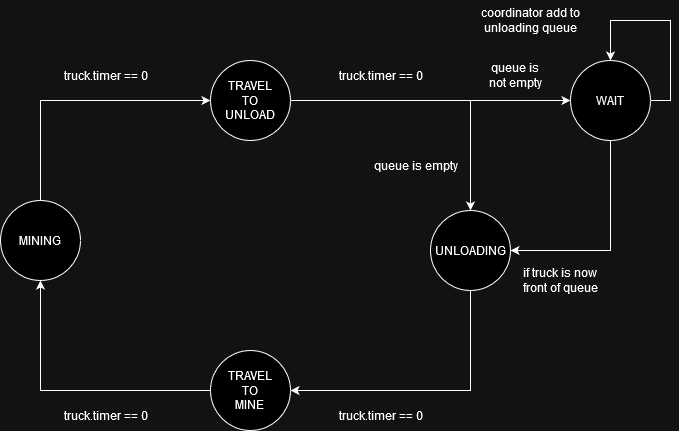

The diagram above was exported from draw.io. Its source (the exported page's mxGraphModel, read from the mxfile embedded in the PNG):
<mxGraphModel dx="1434" dy="764" grid="1" gridSize="10" guides="1" tooltips="1" connect="1" arrows="1" fold="1" page="1" pageScale="1" pageWidth="850" pageHeight="1100" math="0" shadow="0">
  <root>
    <mxCell id="0" />
    <mxCell id="1" parent="0" />
    <mxCell id="A7UkfBSs3JInxHjgLpcN-8" style="edgeStyle=orthogonalEdgeStyle;rounded=0;orthogonalLoop=1;jettySize=auto;html=1;exitX=0.5;exitY=0;exitDx=0;exitDy=0;entryX=0;entryY=0.5;entryDx=0;entryDy=0;" edge="1" parent="1" source="A7UkfBSs3JInxHjgLpcN-1" target="A7UkfBSs3JInxHjgLpcN-3">
      <mxGeometry relative="1" as="geometry" />
    </mxCell>
    <mxCell id="A7UkfBSs3JInxHjgLpcN-1" value="MINING" style="ellipse;whiteSpace=wrap;html=1;aspect=fixed;" vertex="1" parent="1">
      <mxGeometry x="100" y="240" width="80" height="80" as="geometry" />
    </mxCell>
    <mxCell id="A7UkfBSs3JInxHjgLpcN-6" style="edgeStyle=orthogonalEdgeStyle;rounded=0;orthogonalLoop=1;jettySize=auto;html=1;exitX=0.5;exitY=1;exitDx=0;exitDy=0;entryX=1;entryY=0.5;entryDx=0;entryDy=0;" edge="1" parent="1" source="A7UkfBSs3JInxHjgLpcN-2" target="A7UkfBSs3JInxHjgLpcN-4">
      <mxGeometry relative="1" as="geometry" />
    </mxCell>
    <mxCell id="A7UkfBSs3JInxHjgLpcN-2" value="UNLOADING" style="ellipse;whiteSpace=wrap;html=1;aspect=fixed;" vertex="1" parent="1">
      <mxGeometry x="530" y="250" width="80" height="80" as="geometry" />
    </mxCell>
    <mxCell id="A7UkfBSs3JInxHjgLpcN-9" style="edgeStyle=orthogonalEdgeStyle;rounded=0;orthogonalLoop=1;jettySize=auto;html=1;exitX=1;exitY=0.5;exitDx=0;exitDy=0;entryX=0.5;entryY=0;entryDx=0;entryDy=0;" edge="1" parent="1" source="A7UkfBSs3JInxHjgLpcN-3" target="A7UkfBSs3JInxHjgLpcN-2">
      <mxGeometry relative="1" as="geometry">
        <Array as="points">
          <mxPoint x="570" y="140" />
        </Array>
      </mxGeometry>
    </mxCell>
    <mxCell id="A7UkfBSs3JInxHjgLpcN-15" style="edgeStyle=orthogonalEdgeStyle;rounded=0;orthogonalLoop=1;jettySize=auto;html=1;exitX=1;exitY=0.5;exitDx=0;exitDy=0;entryX=0;entryY=0.5;entryDx=0;entryDy=0;" edge="1" parent="1" source="A7UkfBSs3JInxHjgLpcN-3" target="A7UkfBSs3JInxHjgLpcN-12">
      <mxGeometry relative="1" as="geometry" />
    </mxCell>
    <mxCell id="A7UkfBSs3JInxHjgLpcN-3" value="TRAVEL&lt;br&gt;TO&lt;br&gt;UNLOAD" style="ellipse;whiteSpace=wrap;html=1;aspect=fixed;" vertex="1" parent="1">
      <mxGeometry x="310" y="100" width="80" height="80" as="geometry" />
    </mxCell>
    <mxCell id="A7UkfBSs3JInxHjgLpcN-7" style="edgeStyle=orthogonalEdgeStyle;rounded=0;orthogonalLoop=1;jettySize=auto;html=1;exitX=0;exitY=0.5;exitDx=0;exitDy=0;entryX=0.5;entryY=1;entryDx=0;entryDy=0;" edge="1" parent="1" source="A7UkfBSs3JInxHjgLpcN-4" target="A7UkfBSs3JInxHjgLpcN-1">
      <mxGeometry relative="1" as="geometry" />
    </mxCell>
    <mxCell id="A7UkfBSs3JInxHjgLpcN-4" value="TRAVEL&lt;br&gt;TO&lt;br&gt;MINE" style="ellipse;whiteSpace=wrap;html=1;aspect=fixed;" vertex="1" parent="1">
      <mxGeometry x="310" y="390" width="80" height="80" as="geometry" />
    </mxCell>
    <mxCell id="A7UkfBSs3JInxHjgLpcN-10" value="truck.timer == 0" style="text;html=1;align=center;verticalAlign=middle;resizable=0;points=[];autosize=1;strokeColor=none;fillColor=none;" vertex="1" parent="1">
      <mxGeometry x="150" y="100" width="110" height="30" as="geometry" />
    </mxCell>
    <mxCell id="A7UkfBSs3JInxHjgLpcN-11" value="truck.timer == 0" style="text;html=1;align=center;verticalAlign=middle;resizable=0;points=[];autosize=1;strokeColor=none;fillColor=none;" vertex="1" parent="1">
      <mxGeometry x="425" y="100" width="110" height="30" as="geometry" />
    </mxCell>
    <mxCell id="A7UkfBSs3JInxHjgLpcN-13" style="edgeStyle=orthogonalEdgeStyle;rounded=0;orthogonalLoop=1;jettySize=auto;html=1;exitX=1;exitY=0.5;exitDx=0;exitDy=0;entryX=0.5;entryY=0;entryDx=0;entryDy=0;" edge="1" parent="1" source="A7UkfBSs3JInxHjgLpcN-12" target="A7UkfBSs3JInxHjgLpcN-12">
      <mxGeometry relative="1" as="geometry">
        <mxPoint x="780" y="70" as="targetPoint" />
        <Array as="points">
          <mxPoint x="770" y="140" />
          <mxPoint x="770" y="60" />
          <mxPoint x="710" y="60" />
        </Array>
      </mxGeometry>
    </mxCell>
    <mxCell id="A7UkfBSs3JInxHjgLpcN-14" style="edgeStyle=orthogonalEdgeStyle;rounded=0;orthogonalLoop=1;jettySize=auto;html=1;exitX=0.5;exitY=1;exitDx=0;exitDy=0;entryX=1;entryY=0.5;entryDx=0;entryDy=0;" edge="1" parent="1" source="A7UkfBSs3JInxHjgLpcN-12" target="A7UkfBSs3JInxHjgLpcN-2">
      <mxGeometry relative="1" as="geometry">
        <mxPoint x="630" y="280" as="targetPoint" />
      </mxGeometry>
    </mxCell>
    <mxCell id="A7UkfBSs3JInxHjgLpcN-12" value="WAIT" style="ellipse;whiteSpace=wrap;html=1;aspect=fixed;" vertex="1" parent="1">
      <mxGeometry x="670" y="100" width="80" height="80" as="geometry" />
    </mxCell>
    <mxCell id="A7UkfBSs3JInxHjgLpcN-16" value="coordinator add to &lt;br&gt;unloading queue" style="text;html=1;align=center;verticalAlign=middle;resizable=0;points=[];autosize=1;strokeColor=none;fillColor=none;" vertex="1" parent="1">
      <mxGeometry x="570" y="40" width="120" height="40" as="geometry" />
    </mxCell>
    <mxCell id="A7UkfBSs3JInxHjgLpcN-17" value="queue is empty" style="text;html=1;align=center;verticalAlign=middle;resizable=0;points=[];autosize=1;strokeColor=none;fillColor=none;" vertex="1" parent="1">
      <mxGeometry x="460" y="190" width="110" height="30" as="geometry" />
    </mxCell>
    <mxCell id="A7UkfBSs3JInxHjgLpcN-18" value="queue is &lt;br&gt;not empty" style="text;html=1;align=center;verticalAlign=middle;resizable=0;points=[];autosize=1;strokeColor=none;fillColor=none;" vertex="1" parent="1">
      <mxGeometry x="575" y="95" width="80" height="40" as="geometry" />
    </mxCell>
    <mxCell id="A7UkfBSs3JInxHjgLpcN-19" value="truck.timer == 0" style="text;html=1;align=center;verticalAlign=middle;resizable=0;points=[];autosize=1;strokeColor=none;fillColor=none;" vertex="1" parent="1">
      <mxGeometry x="425" y="440" width="110" height="30" as="geometry" />
    </mxCell>
    <mxCell id="A7UkfBSs3JInxHjgLpcN-20" value="truck.timer == 0" style="text;html=1;align=center;verticalAlign=middle;resizable=0;points=[];autosize=1;strokeColor=none;fillColor=none;" vertex="1" parent="1">
      <mxGeometry x="150" y="440" width="110" height="30" as="geometry" />
    </mxCell>
    <mxCell id="A7UkfBSs3JInxHjgLpcN-21" value="if truck is now &lt;br&gt;front of queue" style="text;html=1;align=center;verticalAlign=middle;resizable=0;points=[];autosize=1;strokeColor=none;fillColor=none;" vertex="1" parent="1">
      <mxGeometry x="610" y="300" width="100" height="40" as="geometry" />
    </mxCell>
  </root>
</mxGraphModel>